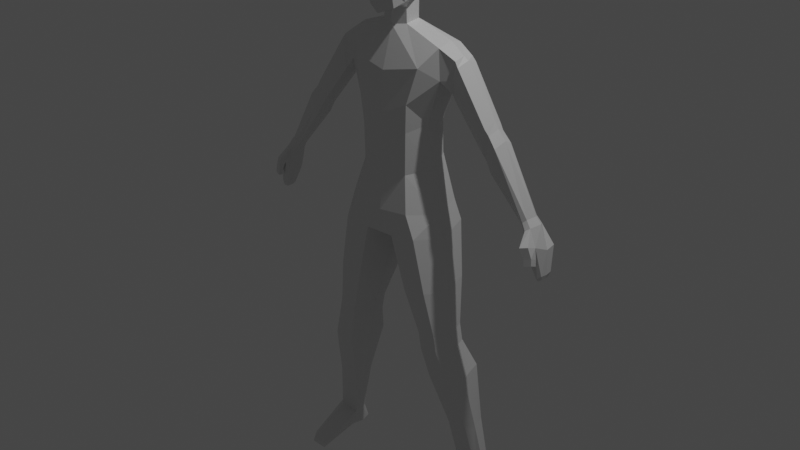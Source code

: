 # Source: lowpoly_human3.blend  (saved by Blender 4.0.36; exported with 4.5.12 LTS)
import bpy
from mathutils import Matrix  # noqa: F401  (used for matrix-valued properties, if any)

bpy.ops.wm.read_factory_settings(use_empty=True)
scene = bpy.context.scene
scene.name = 'Scene'

# ---- collections
col_collection = bpy.data.collections.new('Collection'); scene.collection.children.link(col_collection)

# ---- materials (node trees are filled in below, after node groups)
mat_material = bpy.data.materials.new('Material')
mat_material.alpha_threshold = 0.0
mat_material.use_transparent_shadow = False
mat_material.roughness = 0.5
mat_material.line_color = (0.0, 0.0, 0.0, 1.0)

# ---- material node trees
mat_material.use_nodes = True; mat_material.node_tree.nodes.clear()
_N = mat_material.node_tree.nodes; _L = mat_material.node_tree.links
n0 = _N.new('ShaderNodeOutputMaterial'); n0.name = 'Material Output'; n0.location = (300, 300)
n1 = _N.new('ShaderNodeBsdfPrincipled'); n1.name = 'Principled BSDF'; n1.location = (10, 300)
n1.distribution = 'GGX'
n1.subsurface_method = 'RANDOM_WALK_SKIN'
n1.inputs[3].default_value = 1.45
n1.inputs[27].default_value = (0.0, 0.0, 0.0, 1.0)
n1.inputs[28].default_value = 1.0
_L.new(n1.outputs[0], n0.inputs[0])
n0.is_active_output = True

# ---- world
world_world = bpy.data.worlds.new('World'); scene.world = world_world
world_world.use_nodes = True; world_world.node_tree.nodes.clear()
_N = world_world.node_tree.nodes; _L = world_world.node_tree.links
n0 = _N.new('ShaderNodeOutputWorld'); n0.name = 'World Output'; n0.location = (300, 300)
n1 = _N.new('ShaderNodeBackground'); n1.name = 'Background'; n1.location = (10, 300)
n1.inputs[0].default_value = (0.05088, 0.05088, 0.05088, 1.0)
_L.new(n1.outputs[0], n0.inputs[0])
n0.is_active_output = True
world_world.color = (0.05088, 0.05088, 0.05088)
world_world.use_sun_shadow = False
world_world.sun_shadow_jitter_overblur = 0.0

# ---- lights
light_light = bpy.data.lights.new('Light', 'POINT')
light_light.transmission_factor = 0.0
light_light.use_soft_falloff = False
light_light.energy = 1000.0
light_light.shadow_soft_size = 0.1
light_light.shadow_maximum_resolution = 0.006
light_light.use_absolute_resolution = True

# ---- meshes
me_cube = bpy.data.meshes.new('Cube')
me_cube.from_pydata([(0.2975, -0.04515, 0.2254), (0.251, 0.03505, -0.281), (0.0, -0.1889, 0.2539), (0.0, -0.1499, -0.4171), (0.2975, 0.1534, 0.3395), (0.0, 0.1228, 0.4978), (0.2975, 0.373, 0.3079), (0.0, 0.4284, 0.4538), (0.2975, 0.4996, 0.1256), (0.0, 0.6045, 0.1514), (0.2975, 0.4737, -0.05564), (0.0, 0.5685, -0.1036), (0.2975, 0.2109, -0.1938), (0.0, 0.11, -0.3849), (0.1754, -0.1534, 0.2439), (0.1754, -0.0732, -0.3479), (0.1754, 0.1228, 0.4463), (0.1754, 0.4284, 0.4023), (0.1754, 0.6045, 0.1486), (0.1754, 0.5685, -0.1036), (0.1674, 0.1666, -0.3849), (0.3179, 0.1153, 0.137), (0.3179, 0.1153, -0.07954), (0.3179, 0.1996, 0.1859), (0.3179, 0.2942, 0.1723), (0.3179, 0.3373, 0.01684), (0.3179, 0.2248, -0.04224), (0.2975, 0.2632, 0.3237), (0.0, 0.2756, 0.4758), (0.2975, 0.3423, -0.1247), (0.0, 0.481, -0.1723), (0.1754, 0.3857, -0.1723), (0.1754, 0.2756, 0.4243), (0.3179, 0.2469, 0.1791), (0.3179, 0.2811, -0.0127), (0.2975, 0.05412, 0.2824), (0.0, -0.01528, 0.4184), (0.0, 0.02475, -0.329), (0.2798, 0.08289, -0.2374), (0.1754, 0.02475, -0.329), (0.1754, -0.01528, 0.3669), (0.3179, 0.1574, 0.1615), (0.3179, 0.1701, -0.06089), (0.0, 0.1005, -0.5991), (0.172, 0.1688, -0.5781), (0.0, 0.5198, -0.6001), (0.1705, 0.3898, -0.5578), (0.2325, 0.3654, -0.15), (0.2407, 0.2067, -0.2247), (0.2438, 0.05732, -0.2777), (0.169, 0.0685, -0.3322), (0.2172, 0.201, -0.2637), (0.2056, 0.1246, -0.3023), (0.171, 0.2712, -0.5683), (0.1681, 0.2625, -0.2846), (0.0, 0.2371, -0.5996), (0.0, 0.5963, -0.8167), (0.0, -0.06484, -1.113), (0.648, 0.1655, -0.777), (0.0, 0.6096, -1.19), (0.0, -0.1082, -1.628), (0.0, 0.5443, -2.036), (0.0, -0.1361, -2.907), (0.0, 0.6657, -2.963), (0.6695, 0.1641, -1.17), (0.6789, 0.1793, -2.897), (0.5332, 0.2627, -2.355), (0.662, 0.5577, -0.7879), (0.4701, -0.004523, -1.017), (0.3531, -0.06795, -1.472), (0.4052, -0.1309, -2.869), (0.0, -0.1014, -2.433), (0.3159, -0.03595, -2.395), (0.2975, -0.04515, -0.02779), (0.0, -0.1821, -0.06482), (0.2975, 0.4363, 0.2167), (0.0, 0.5165, 0.3396), (0.1754, 0.5165, 0.2755), (0.1754, -0.1337, -0.03027), (0.3179, 0.1153, 0.02875), (0.3179, 0.3157, 0.09458), (0.3179, 0.2122, 0.07181), (0.3179, 0.264, 0.0832), (0.3179, 0.1638, 0.05028), (0.6811, 0.5434, -1.2), (0.4485, 0.549, -2.239), (0.5674, 0.6418, -2.869), (0.6605, 0.3838, -0.7363), (0.5168, 0.3754, -2.3), (0.6234, 0.4105, -2.883), (0.5149, 0.4399, -1.709), (0.5765, 0.3512, -1.409), (0.5764, 0.4755, -1.417), (0.5767, 0.2269, -1.401), (0.09907, 0.7342, -3.272), (0.6918, 0.452, -3.183), (0.6302, 0.7077, -3.168), (0.5381, -0.1467, -3.168), (0.7534, 0.1964, -3.199), (0.1913, -0.1541, -3.208), (0.4643, 0.4795, -4.581), (0.8738, 0.3174, -4.53), (0.8384, 0.4642, -4.522), (0.7855, -0.02654, -4.521), (0.9092, 0.1705, -4.539), (0.5474, -0.03078, -4.544), (0.5063, 0.4795, -4.817), (0.9158, 0.3174, -4.766), (0.8804, 0.4642, -4.757), (0.8275, -0.02654, -4.757), (0.9512, 0.1705, -4.775), (0.5894, -0.03078, -4.78), (1.014, 0.6434, -6.784), (1.292, 0.5857, -6.75), (1.268, 0.6331, -6.744), (1.232, 0.4028, -6.744), (1.316, 0.4858, -6.756), (0.9584, 0.3999, -6.759), (1.036, 0.7439, -7.042), (1.314, 0.6337, -7.007), (1.29, 0.7336, -7.001), (1.254, 0.3999, -7.001), (1.338, 0.5339, -7.013), (1.036, 0.397, -7.017), (1.219, -0.2384, -6.98), (1.304, -0.1044, -6.992), (1.001, -0.2413, -6.995), (1.242, -0.2414, -7.049), (1.326, -0.1074, -7.061), (1.023, -0.2443, -7.064), (0.0, 0.5459, -1.665), (0.4893, 0.1867, -1.756), (0.0, -0.0957, -2.156), (0.3253, -0.04261, -1.846), (0.436, 0.5358, -1.819), (0.5253, 0.3531, -1.725), (0.0, 0.7316, -3.274), (0.0, -0.1393, -3.219), (0.0362, 0.2831, -3.248), (0.4241, 0.2243, -4.563), (0.4661, 0.2243, -4.799), (0.9733, 0.5224, -6.772), (0.9955, 0.5705, -7.029), (0.0, 0.2941, -3.246), (1.016, 0.6216, -5.172), (0.184, 0.5467, -2.138), (0.2461, 0.6537, -2.916), (0.2844, 0.6494, -1.352), (0.3568, 0.6556, -0.8569), (0.3646, 0.721, -3.22), (0.6514, 0.4718, -4.551), (0.6934, 0.4718, -4.787), (1.141, 0.6382, -6.764), (1.163, 0.7388, -7.021), (0.218, 0.5759, -1.742), (0.627, 0.6375, -5.234), (0.9611, 0.03984, -5.172), (1.09, 0.2448, -5.19), (1.053, 0.3976, -5.181), (0.6833, 0.03542, -5.196), (0.5817, 0.3008, -5.215), (0.8216, 0.6296, -5.203), (0.8419, 0.2222, -0.9071), (0.8207, 0.2212, -1.142), (0.8518, 0.541, -0.9148), (0.8289, 0.5309, -1.163), (0.8507, 0.3764, -0.8783), (1.354, 0.4991, -1.701), (1.323, 0.2212, -1.894), (1.344, 0.2222, -1.693), (1.331, 0.4891, -1.915), (1.371, 0.3764, -1.642), (1.966, 0.4793, -2.694), (1.907, 0.2173, -2.728), (1.958, 0.2504, -2.691), (1.915, 0.4842, -2.753), (2.022, 0.383, -2.663), (0.8207, 0.2304, -1.323), (0.8207, 0.5273, -1.322), (1.314, 0.2304, -1.995), (1.314, 0.4854, -1.994), (1.855, 0.2627, -2.759), (1.855, 0.4442, -2.759), (0.8207, 0.3272, -1.381), (0.6753, 0.3538, -1.185), (1.314, 0.3272, -2.053), (1.855, 0.3228, -2.789), (1.302, 0.5149, -1.624), (1.319, 0.3786, -1.565), (1.293, 0.2075, -1.616), (1.279, 0.5037, -1.838), (1.271, 0.2064, -1.817), (1.264, 0.4997, -1.918), (1.264, 0.2165, -1.919), (1.264, 0.324, -1.977), (0.8959, 0.5531, -0.9807), (0.9126, 0.3767, -0.9216), (0.8729, 0.5423, -1.229), (0.864, 0.2202, -1.387), (0.886, 0.2115, -0.973), (0.8647, 0.2104, -1.208), (0.864, 0.5384, -1.387), (0.864, 0.324, -1.446), (1.445, 0.2062, -1.823), (1.473, 0.3788, -1.768), (1.457, 0.5162, -1.832), (1.431, 0.5049, -2.071), (1.422, 0.2051, -2.047), (1.404, 0.5009, -2.146), (1.404, 0.2153, -2.147), (1.404, 0.3237, -2.212), (2.114, 0.5433, -2.962), (1.944, 0.1654, -2.908), (2.064, 0.2207, -2.897), (2.041, 0.5503, -3.045), (2.14, 0.3611, -2.952), (1.956, 0.2343, -3.054), (1.96, 0.4866, -3.077), (1.974, 0.3319, -3.073), (2.144, 0.4616, -3.28), (2.095, 0.2469, -3.308), (2.136, 0.2727, -3.277), (2.102, 0.4655, -3.328), (2.159, 0.357, -3.274), (2.053, 0.2842, -3.333), (2.055, 0.429, -3.346), (2.063, 0.3402, -3.344), (2.138, 0.4226, -3.329), (2.104, 0.2721, -3.348), (2.133, 0.2911, -3.327), (2.109, 0.4254, -3.362), (2.149, 0.3493, -3.325), (2.074, 0.2982, -3.366), (2.076, 0.3998, -3.375), (2.082, 0.3375, -3.373), (1.95, 0.05288, -2.869), (2.034, 0.1082, -2.858), (2.007, 0.1601, -3.035), (2.087, 0.2115, -3.037), (1.999, 0.08293, -3.016), (2.081, 0.1163, -2.995), (2.015, 0.1547, -3.124), (2.094, 0.206, -3.125), (2.006, 0.07745, -3.104), (2.089, 0.1108, -3.084), (1.893, 0.2714, -2.61), (1.851, 0.2448, -2.649), (1.809, 0.4381, -2.678), (1.81, 0.3338, -2.705), (1.945, 0.3839, -2.585), (1.9, 0.4662, -2.613), (1.858, 0.4701, -2.669), (1.81, 0.2811, -2.678), (0.3726, -0.112, -3.93), (0.6782, -0.106, -3.897), (0.7536, 0.5936, -3.897), (0.2804, 0.6153, -3.982), (0.804, 0.3843, -3.91), (0.8545, 0.1749, -3.923), (0.2357, 0.2516, -3.956), (0.517, 0.6045, -3.94), (1.145, 0.5883, -5.962), (1.109, 0.2717, -5.962), (0.8376, 0.2688, -5.977), (0.8056, 0.4206, -5.99), (0.8397, 0.5986, -6.003), (1.018, 0.5935, -5.982), (1.193, 0.384, -5.974), (1.169, 0.4839, -5.968)], [], [(78, 14, 2, 74), (40, 35, 4, 16), (32, 27, 6, 17), (77, 75, 8, 18), (18, 8, 10, 19), (31, 47, 48, 51, 54), (39, 49, 38, 1, 15), (37, 39, 15, 3), (20, 13, 43, 44), (9, 18, 19, 11), (76, 77, 18, 9), (28, 32, 17, 7), (36, 40, 16, 5), (73, 0, 14, 78), (73, 1, 22, 79), (75, 6, 24, 80), (35, 0, 21, 41), (10, 8, 25), (38, 12, 26, 42), (27, 4, 23, 33), (29, 10, 25, 34), (83, 79, 22, 42), (82, 81, 26, 34), (80, 82, 34, 25), (12, 29, 34, 26), (6, 27, 33, 24), (5, 16, 32, 28), (11, 19, 31, 30), (19, 10, 29, 47, 31), (16, 4, 27, 32), (81, 83, 42, 26), (1, 38, 42, 22), (4, 35, 41, 23), (2, 14, 40, 36), (13, 20, 50, 39, 37), (20, 52, 50), (14, 0, 35, 40), (45, 46, 53, 55), (30, 31, 46, 45), (31, 54, 53, 46), (49, 48, 12, 38), (48, 47, 29, 12), (49, 52, 51, 48), (50, 52, 49, 39), (51, 52, 20), (54, 51, 20), (53, 54, 20, 44), (55, 53, 44, 43), (60, 69, 68, 57), (68, 44, 43, 57), (58, 53, 44, 68), (67, 46, 53, 58, 87), (46, 67, 148, 56, 45), (132, 133, 69, 60), (62, 70, 72, 71), (65, 66, 72, 70), (23, 41, 83, 81), (24, 33, 82, 80), (33, 23, 81, 82), (41, 21, 79, 83), (8, 75, 80, 25), (0, 73, 79, 21), (1, 73, 78, 15), (7, 17, 77, 76), (17, 6, 75, 77), (15, 78, 74, 3), (89, 86, 85, 88), (146, 145, 85, 86), (154, 147, 84, 134), (147, 148, 67, 84), (65, 89, 88, 66), (92, 90, 134, 84), (64, 58, 68, 69), (131, 135, 91, 93), (252, 248, 186, 181), (89, 65, 98, 95), (65, 70, 97, 98), (146, 86, 96, 149), (70, 62, 99, 97), (86, 89, 95, 96), (254, 253, 105, 103), (260, 255, 102, 150), (255, 257, 101, 102), (259, 256, 100, 139), (258, 254, 103, 104), (257, 258, 104, 101), (103, 105, 111, 109), (102, 101, 107, 108), (139, 100, 106, 140), (150, 102, 108, 151), (104, 103, 109, 110), (101, 104, 110, 107), (266, 261, 114, 152), (267, 262, 115, 116), (268, 267, 116, 113), (262, 263, 117, 115), (261, 268, 113, 114), (264, 265, 112, 141), (123, 121, 127, 129), (114, 113, 119, 120), (141, 112, 118, 142), (152, 114, 120, 153), (117, 123, 129, 126), (113, 116, 122, 119), (118, 153, 120, 119, 122, 121, 123, 142), (124, 126, 129, 127), (125, 124, 127, 128), (116, 115, 124, 125), (122, 116, 125, 128), (115, 117, 126, 124), (121, 122, 128, 127), (66, 88, 135, 131), (145, 154, 134, 85), (88, 85, 134, 90, 135), (66, 131, 133, 72), (71, 72, 133, 132), (138, 99, 137, 143), (99, 62, 137), (94, 136, 63), (94, 138, 143, 136), (117, 141, 142, 123), (263, 264, 141, 117), (105, 139, 140, 111), (253, 259, 139, 105), (133, 131, 69), (106, 151, 161, 155), (64, 69, 131, 93), (61, 130, 154, 145), (112, 152, 153, 118), (265, 266, 152, 112), (100, 150, 151, 106), (256, 260, 150, 100), (63, 146, 149, 94), (59, 56, 148, 147), (130, 59, 147, 154), (63, 61, 145, 146), (111, 140, 160, 159), (140, 106, 155, 160), (108, 107, 158, 144), (109, 111, 159, 156), (107, 110, 157, 158), (110, 109, 156, 157), (151, 108, 144, 161), (58, 64, 163, 162), (189, 191, 168, 169), (187, 188, 171, 167), (188, 189, 169, 171), (84, 67, 164, 165), (67, 87, 166, 164), (87, 58, 162, 166), (190, 187, 167, 170), (249, 245, 174, 176), (250, 249, 176, 172), (251, 250, 172, 175), (245, 246, 173, 174), (163, 64, 177), (165, 178, 84), (183, 177, 64, 184), (91, 184, 64, 93), (194, 192, 180, 185), (248, 247, 182, 186), (191, 193, 179, 168), (197, 201, 178, 165), (246, 252, 181, 173), (206, 208, 180, 170), (193, 194, 185, 179), (92, 84, 184, 91), (178, 183, 184, 84), (91, 135, 90, 92), (198, 202, 194, 193), (170, 180, 192, 190), (200, 198, 193, 191), (202, 201, 192, 194), (197, 195, 187, 190), (196, 199, 189, 188), (195, 196, 188, 187), (199, 200, 191, 189), (162, 163, 200, 199), (164, 166, 196, 195), (166, 162, 199, 196), (165, 164, 195, 197), (183, 178, 201, 202), (163, 177, 198, 200), (177, 183, 202, 198), (190, 192, 201, 197), (251, 247, 208, 206), (168, 179, 209, 207), (185, 180, 208, 210), (169, 168, 207, 203), (170, 167, 205, 206), (167, 171, 204, 205), (171, 169, 203, 204), (179, 185, 210, 209), (186, 182, 217, 218), (181, 186, 218, 216), (176, 174, 213, 215), (173, 181, 216, 212), (175, 172, 211, 214), (182, 175, 214, 217), (172, 176, 215, 211), (173, 212, 235), (217, 214, 222, 225), (218, 217, 225, 226), (211, 215, 223, 219), (213, 212, 220, 221), (216, 218, 226, 224), (212, 216, 224, 220), (215, 213, 221, 223), (214, 211, 219, 222), (223, 221, 229, 231), (222, 219, 227, 230), (225, 222, 230, 233), (226, 225, 233, 234), (219, 223, 231, 227), (221, 220, 228, 229), (224, 226, 234, 232), (220, 224, 232, 228), (228, 232, 234, 233, 230, 227, 231, 229), (213, 174, 236), (174, 173, 235, 236), (213, 236, 240, 238), (235, 212, 237, 239), (236, 235, 239, 240), (212, 213, 238, 237), (240, 239, 243, 244), (239, 237, 241, 243), (237, 238, 242, 241), (238, 240, 244, 242), (241, 242, 244, 243), (175, 182, 247, 251), (207, 209, 252, 246), (210, 208, 247, 248), (203, 207, 246, 245), (206, 205, 250, 251), (205, 204, 249, 250), (204, 203, 245, 249), (209, 210, 248, 252), (94, 149, 260, 256), (99, 138, 259, 253), (95, 98, 258, 257), (98, 97, 254, 258), (138, 94, 256, 259), (96, 95, 257, 255), (149, 96, 255, 260), (97, 99, 253, 254), (155, 161, 266, 265), (159, 160, 264, 263), (160, 155, 265, 264), (144, 158, 268, 261), (156, 159, 263, 262), (158, 157, 267, 268), (157, 156, 262, 267), (161, 144, 261, 266)])
_uv = me_cube.uv_layers.new(name='UVMap')
_uv.uv.foreach_set('vector', [0.5, 0.8125, 0.625, 0.8125, 0.625, 0.875, 0.5, 0.875, 0.625, 0.8125, 0.625, 0.75, 0.625, 0.75, 0.625, 0.8125, 0.625, 0.8125, 0.625, 0.75, 0.625, 0.75, 0.625, 0.8125, 0.625, 0.8125, 0.625, 0.75, 0.625, 0.75, 0.625, 0.8125, 0.625, 0.8125, 0.625, 0.75, 0.625, 0.75, 0.625, 0.8125, 0.625, 0.8125, 0.625, 0.7833, 0.625, 0.7828, 0.625, 0.7947, 0.625, 0.8125, 0.625, 0.8125, 0.625, 0.7775, 0.625, 0.75, 0.625, 0.75, 0.625, 0.8125, 0.625, 0.875, 0.625, 0.8125, 0.625, 0.8125, 0.625, 0.875, 0.625, 0.8125, 0.625, 0.875, 0.625, 0.875, 0.625, 0.8125, 0.625, 0.875, 0.625, 0.8125, 0.625, 0.8125, 0.625, 0.875, 0.625, 0.875, 0.625, 0.8125, 0.625, 0.8125, 0.625, 0.875, 0.625, 0.875, 0.625, 0.8125, 0.625, 0.8125, 0.625, 0.875, 0.625, 0.875, 0.625, 0.8125, 0.625, 0.8125, 0.625, 0.875, 0.5, 0.75, 0.625, 0.75, 0.625, 0.8125, 0.5, 0.8125, 0.5, 0.75, 0.375, 0.75, 0.375, 0.75, 0.5, 0.75, 0.625, 0.75, 0.625, 0.75, 0.625, 0.75, 0.625, 0.75, 0.625, 0.75, 0.625, 0.75, 0.625, 0.75, 0.625, 0.75, 0.625, 0.75, 0.625, 0.75, 0.625, 0.75, 0.625, 0.75, 0.625, 0.75, 0.625, 0.75, 0.625, 0.75, 0.625, 0.75, 0.625, 0.75, 0.625, 0.75, 0.625, 0.75, 0.625, 0.75, 0.625, 0.75, 0.625, 0.75, 0.625, 0.75, 0.625, 0.75, 0.625, 0.75, 0.625, 0.75, 0.625, 0.75, 0.625, 0.75, 0.625, 0.75, 0.625, 0.75, 0.625, 0.75, 0.625, 0.75, 0.625, 0.75, 0.625, 0.75, 0.625, 0.75, 0.625, 0.75, 0.625, 0.75, 0.625, 0.75, 0.625, 0.75, 0.625, 0.75, 0.625, 0.75, 0.625, 0.75, 0.625, 0.75, 0.625, 0.875, 0.625, 0.8125, 0.625, 0.8125, 0.625, 0.875, 0.625, 0.875, 0.625, 0.8125, 0.625, 0.8125, 0.625, 0.875, 0.625, 0.8125, 0.625, 0.75, 0.625, 0.75, 0.625, 0.7833, 0.625, 0.8125, 0.625, 0.8125, 0.625, 0.75, 0.625, 0.75, 0.625, 0.8125, 0.625, 0.75, 0.625, 0.75, 0.625, 0.75, 0.625, 0.75, 0.625, 0.75, 0.625, 0.75, 0.625, 0.75, 0.625, 0.75, 0.625, 0.75, 0.625, 0.75, 0.625, 0.75, 0.625, 0.75, 0.625, 0.875, 0.625, 0.8125, 0.625, 0.8125, 0.625, 0.875, 0.625, 0.875, 0.625, 0.8125, 0.625, 0.8125, 0.625, 0.8125, 0.625, 0.875, 0.625, 0.8125, 0.625, 0.7921, 0.625, 0.8125, 0.625, 0.8125, 0.625, 0.75, 0.625, 0.75, 0.625, 0.8125, 0.625, 0.875, 0.625, 0.8125, 0.625, 0.8125, 0.625, 0.875, 0.625, 0.875, 0.625, 0.8125, 0.625, 0.8125, 0.625, 0.875, 0.625, 0.8125, 0.625, 0.8125, 0.625, 0.8125, 0.625, 0.8125, 0.625, 0.7775, 0.625, 0.7828, 0.625, 0.75, 0.625, 0.75, 0.625, 0.7828, 0.625, 0.7833, 0.625, 0.75, 0.625, 0.75, 0.625, 0.7775, 0.625, 0.7921, 0.625, 0.7947, 0.625, 0.7828, 0.625, 0.8125, 0.625, 0.7921, 0.625, 0.7775, 0.625, 0.8125, 0.625, 0.7947, 0.625, 0.7921, 0.625, 0.8125, 0.625, 0.8125, 0.625, 0.7947, 0.625, 0.8125, 0.625, 0.8125, 0.625, 0.8125, 0.625, 0.8125, 0.625, 0.8125, 0.625, 0.875, 0.625, 0.8125, 0.625, 0.8125, 0.625, 0.875, 0.0, 0.0, 0.0, 0.0, 0.0, 0.0, 0.0, 0.0, 0.0, 0.0, 0.0, 0.0, 0.0, 0.0, 0.0, 0.0, 0.0, 0.0, 0.0, 0.0, 0.0, 0.0, 0.0, 0.0, 0.0, 0.0, 0.0, 0.0, 0.0, 0.0, 0.0, 0.0, 0.0, 0.0, 0.0, 0.0, 0.0, 0.0, 0.0, 0.0, 0.0, 0.0, 0.0, 0.0, 0.0, 0.0, 0.0, 0.0, 0.0, 0.0, 0.0, 0.0, 0.0, 0.0, 0.0, 0.0, 0.0, 0.0, 0.0, 0.0, 0.0, 0.0, 0.0, 0.0, 0.0, 0.0, 0.0, 0.0, 0.625, 0.75, 0.625, 0.75, 0.625, 0.75, 0.625, 0.75, 0.625, 0.75, 0.625, 0.75, 0.625, 0.75, 0.625, 0.75, 0.625, 0.75, 0.625, 0.75, 0.625, 0.75, 0.625, 0.75, 0.625, 0.75, 0.625, 0.75, 0.625, 0.75, 0.625, 0.75, 0.625, 0.75, 0.625, 0.75, 0.625, 0.75, 0.625, 0.75, 0.625, 0.75, 0.5, 0.75, 0.5, 0.75, 0.625, 0.75, 0.375, 0.75, 0.5, 0.75, 0.5, 0.8125, 0.375, 0.8125, 0.625, 0.875, 0.625, 0.8125, 0.625, 0.8125, 0.625, 0.875, 0.625, 0.8125, 0.625, 0.75, 0.625, 0.75, 0.625, 0.8125, 0.375, 0.8125, 0.5, 0.8125, 0.5, 0.875, 0.375, 0.875, 0.0, 0.0, 0.0, 0.0, 0.0, 0.0, 0.0, 0.0, 0.0, 0.0, 0.0, 0.0, 0.0, 0.0, 0.0, 0.0, 0.0, 0.0, 0.0, 0.0, 0.0, 0.0, 0.0, 0.0, 0.0, 0.0, 0.0, 0.0, 0.0, 0.0, 0.0, 0.0, 0.0, 0.0, 0.0, 0.0, 0.0, 0.0, 0.0, 0.0, 0.0, 0.0, 0.0, 0.0, 0.0, 0.0, 0.0, 0.0, 0.0, 0.0, 0.0, 0.0, 0.0, 0.0, 0.0, 0.0, 0.0, 0.0, 0.0, 0.0, 0.0, 0.0, 0.0, 0.0, 0.0, 0.0, 0.0, 0.0, 0.0, 0.0, 0.0, 0.0, 0.0, 0.0, 0.0, 0.0, 0.0, 0.0, 0.0, 0.0, 0.0, 0.0, 0.0, 0.0, 0.0, 0.0, 0.0, 0.0, 0.0, 0.0, 0.0, 0.0, 0.0, 0.0, 0.0, 0.0, 0.0, 0.0, 0.0, 0.0, 0.0, 0.0, 0.0, 0.0, 0.0, 0.0, 0.0, 0.0, 0.0, 0.0, 0.0, 0.0, 0.0, 0.0, 0.0, 0.0, 0.0, 0.0, 0.0, 0.0, 0.0, 0.0, 0.0, 0.0, 0.0, 0.0, 0.0, 0.0, 0.0, 0.0, 0.0, 0.0, 0.0, 0.0, 0.0, 0.0, 0.0, 0.0, 0.0, 0.0, 0.0, 0.0, 0.0, 0.0, 0.0, 0.0, 0.0, 0.0, 0.0, 0.0, 0.0, 0.0, 0.0, 0.0, 0.0, 0.0, 0.0, 0.0, 0.0, 0.0, 0.0, 0.0, 0.0, 0.0, 0.0, 0.0, 0.0, 0.0, 0.0, 0.0, 0.0, 0.0, 0.0, 0.0, 0.0, 0.0, 0.0, 0.0, 0.0, 0.0, 0.0, 0.0, 0.0, 0.0, 0.0, 0.0, 0.0, 0.0, 0.0, 0.0, 0.0, 0.0, 0.0, 0.0, 0.0, 0.0, 0.0, 0.0, 0.0, 0.0, 0.0, 0.0, 0.0, 0.0, 0.0, 0.0, 0.0, 0.0, 0.0, 0.0, 0.0, 0.0, 0.0, 0.0, 0.0, 0.0, 0.0, 0.0, 0.0, 0.0, 0.0, 0.0, 0.0, 0.0, 0.0, 0.0, 0.0, 0.0, 0.0, 0.0, 0.0, 0.0, 0.0, 0.0, 0.0, 0.0, 0.0, 0.0, 0.0, 0.0, 0.0, 0.0, 0.0, 0.0, 0.0, 0.0, 0.0, 0.0, 0.0, 0.0, 0.0, 0.0, 0.0, 0.0, 0.0, 0.0, 0.0, 0.0, 0.0, 0.0, 0.0, 0.0, 0.0, 0.0, 0.0, 0.0, 0.0, 0.0, 0.0, 0.0, 0.0, 0.0, 0.0, 0.0, 0.0, 0.0, 0.0, 0.0, 0.0, 0.0, 0.0, 0.0, 0.0, 0.0, 0.0, 0.0, 0.0, 0.0, 0.0, 0.0, 0.0, 0.0, 0.0, 0.0, 0.0, 0.0, 0.0, 0.0, 0.0, 0.0, 0.0, 0.0, 0.0, 0.0, 0.0, 0.0, 0.0, 0.0, 0.0, 0.0, 0.0, 0.0, 0.0, 0.0, 0.0, 0.0, 0.0, 0.0, 0.0, 0.0, 0.0, 0.0, 0.0, 0.0, 0.0, 0.0, 0.0, 0.0, 0.0, 0.0, 0.0, 0.0, 0.0, 0.0, 0.0, 0.0, 0.0, 0.0, 0.0, 0.0, 0.0, 0.0, 0.0, 0.0, 0.0, 0.0, 0.0, 0.0, 0.0, 0.0, 0.0, 0.0, 0.0, 0.0, 0.0, 0.0, 0.0, 0.0, 0.0, 0.0, 0.0, 0.0, 0.0, 0.0, 0.0, 0.0, 0.0, 0.0, 0.0, 0.0, 0.0, 0.0, 0.0, 0.0, 0.0, 0.0, 0.0, 0.0, 0.0, 0.0, 0.0, 0.0, 0.0, 0.0, 0.0, 0.0, 0.0, 0.0, 0.0, 0.0, 0.0, 0.0, 0.0, 0.0, 0.0, 0.0, 0.0, 0.0, 0.0, 0.0, 0.0, 0.0, 0.0, 0.0, 0.0, 0.0, 0.0, 0.0, 0.0, 0.0, 0.0, 0.0, 0.0, 0.0, 0.0, 0.0, 0.0, 0.0, 0.0, 0.0, 0.0, 0.0, 0.0, 0.0, 0.0, 0.0, 0.0, 0.0, 0.0, 0.0, 0.0, 0.0, 0.0, 0.0, 0.0, 0.0, 0.0, 0.0, 0.0, 0.0, 0.0, 0.0, 0.0, 0.0, 0.0, 0.0, 0.0, 0.0, 0.0, 0.0, 0.0, 0.0, 0.0, 0.0, 0.0, 0.0, 0.0, 0.0, 0.0, 0.0, 0.0, 0.0, 0.0, 0.0, 0.0, 0.0, 0.0, 0.0, 0.0, 0.0, 0.0, 0.0, 0.0, 0.0, 0.0, 0.0, 0.0, 0.0, 0.0, 0.0, 0.0, 0.0, 0.0, 0.0, 0.0, 0.0, 0.0, 0.0, 0.0, 0.0, 0.0, 0.0, 0.0, 0.0, 0.0, 0.0, 0.0, 0.0, 0.0, 0.0, 0.0, 0.0, 0.0, 0.0, 0.0, 0.0, 0.0, 0.0, 0.0, 0.0, 0.0, 0.0, 0.0, 0.0, 0.0, 0.0, 0.0, 0.0, 0.0, 0.0, 0.0, 0.0, 0.0, 0.0, 0.0, 0.0, 0.0, 0.0, 0.0, 0.0, 0.0, 0.0, 0.0, 0.0, 0.0, 0.0, 0.0, 0.0, 0.0, 0.0, 0.0, 0.0, 0.0, 0.0, 0.0, 0.0, 0.0, 0.0, 0.0, 0.0, 0.0, 0.0, 0.0, 0.0, 0.0, 0.0, 0.0, 0.0, 0.0, 0.0, 0.0, 0.0, 0.0, 0.0, 0.0, 0.0, 0.0, 0.0, 0.0, 0.0, 0.0, 0.0, 0.0, 0.0, 0.0, 0.0, 0.0, 0.0, 0.0, 0.0, 0.0, 0.0, 0.0, 0.0, 0.0, 0.0, 0.0, 0.0, 0.0, 0.0, 0.0, 0.0, 0.0, 0.0, 0.0, 0.0, 0.0, 0.0, 0.0, 0.0, 0.0, 0.0, 0.0, 0.0, 0.0, 0.0, 0.0, 0.0, 0.0, 0.0, 0.0, 0.0, 0.0, 0.0, 0.0, 0.0, 0.0, 0.0, 0.0, 0.0, 0.0, 0.0, 0.0, 0.0, 0.0, 0.0, 0.0, 0.0, 0.0, 0.0, 0.0, 0.0, 0.0, 0.0, 0.0, 0.0, 0.0, 0.0, 0.0, 0.0, 0.0, 0.0, 0.0, 0.0, 0.0, 0.0, 0.0, 0.0, 0.0, 0.0, 0.0, 0.0, 0.0, 0.0, 0.0, 0.0, 0.0, 0.0, 0.0, 0.0, 0.0, 0.0, 0.0, 0.0, 0.0, 0.0, 0.0, 0.0, 0.0, 0.0, 0.0, 0.0, 0.0, 0.0, 0.0, 0.0, 0.0, 0.0, 0.0, 0.0, 0.0, 0.0, 0.0, 0.0, 0.0, 0.0, 0.0, 0.0, 0.0, 0.0, 0.0, 0.0, 0.0, 0.0, 0.0, 0.0, 0.0, 0.0, 0.0, 0.0, 0.0, 0.0, 0.0, 0.0, 0.0, 0.0, 0.0, 0.0, 0.0, 0.0, 0.0, 0.0, 0.0, 0.0, 0.0, 0.0, 0.0, 0.0, 0.0, 0.0, 0.0, 0.0, 0.0, 0.0, 0.0, 0.0, 0.0, 0.0, 0.0, 0.0, 0.0, 0.0, 0.0, 0.0, 0.0, 0.0, 0.0, 0.0, 0.0, 0.0, 0.0, 0.0, 0.0, 0.0, 0.0, 0.0, 0.0, 0.0, 0.0, 0.0, 0.0, 0.0, 0.0, 0.0, 0.0, 0.0, 0.0, 0.0, 0.0, 0.0, 0.0, 0.0, 0.0, 0.0, 0.0, 0.0, 0.0, 0.0, 0.0, 0.0, 0.0, 0.0, 0.0, 0.0, 0.0, 0.0, 0.0, 0.0, 0.0, 0.0, 0.0, 0.0, 0.0, 0.0, 0.0, 0.0, 0.0, 0.0, 0.0, 0.0, 0.0, 0.0, 0.0, 0.0, 0.0, 0.0, 0.0, 0.0, 0.0, 0.0, 0.0, 0.0, 0.0, 0.0, 0.0, 0.0, 0.0, 0.0, 0.0, 0.0, 0.0, 0.0, 0.0, 0.0, 0.0, 0.0, 0.0, 0.0, 0.0, 0.0, 0.0, 0.0, 0.0, 0.0, 0.0, 0.0, 0.0, 0.0, 0.0, 0.0, 0.0, 0.0, 0.0, 0.0, 0.0, 0.0, 0.0, 0.0, 0.0, 0.0, 0.0, 0.0, 0.0, 0.0, 0.0, 0.0, 0.0, 0.0, 0.0, 0.0, 0.0, 0.0, 0.0, 0.0, 0.0, 0.0, 0.0, 0.0, 0.0, 0.0, 0.0, 0.0, 0.0, 0.0, 0.0, 0.0, 0.0, 0.0, 0.0, 0.0, 0.0, 0.0, 0.0, 0.0, 0.0, 0.0, 0.0, 0.0, 0.0, 0.0, 0.0, 0.0, 0.0, 0.0, 0.0, 0.0, 0.0, 0.0, 0.0, 0.0, 0.0, 0.0, 0.0, 0.0, 0.0, 0.0, 0.0, 0.0, 0.0, 0.0, 0.0, 0.0, 0.0, 0.0, 0.0, 0.0, 0.0, 0.0, 0.0, 0.0, 0.0, 0.0, 0.0, 0.0, 0.0, 0.0, 0.0, 0.0, 0.0, 0.0, 0.0, 0.0, 0.0, 0.0, 0.0, 0.0, 0.0, 0.0, 0.0, 0.0, 0.0, 0.0, 0.0, 0.0, 0.0, 0.0, 0.0, 0.0, 0.0, 0.0, 0.0, 0.0, 0.0, 0.0, 0.0, 0.0, 0.0, 0.0, 0.0, 0.0, 0.0, 0.0, 0.0, 0.0, 0.0, 0.0, 0.0, 0.0, 0.0, 0.0, 0.0, 0.0, 0.0, 0.0, 0.0, 0.0, 0.0, 0.0, 0.0, 0.0, 0.0, 0.0, 0.0, 0.0, 0.0, 0.0, 0.0, 0.0, 0.0, 0.0, 0.0, 0.0, 0.0, 0.0, 0.0, 0.0, 0.0, 0.0, 0.0, 0.0, 0.0, 0.0, 0.0, 0.0, 0.0, 0.0, 0.0, 0.0, 0.0, 0.0, 0.0, 0.0, 0.0, 0.0, 0.0, 0.0, 0.0, 0.0, 0.0, 0.0, 0.0, 0.0, 0.0, 0.0, 0.0, 0.0, 0.0, 0.0, 0.0, 0.0, 0.0, 0.0, 0.0, 0.0, 0.0, 0.0, 0.0, 0.0, 0.0, 0.0, 0.0, 0.0, 0.0, 0.0, 0.0, 0.0, 0.0, 0.0, 0.0, 0.0, 0.0, 0.0, 0.0, 0.0, 0.0, 0.0, 0.0, 0.0, 0.0, 0.0, 0.0, 0.0, 0.0, 0.0, 0.0, 0.0, 0.0, 0.0, 0.0, 0.0, 0.0, 0.0, 0.0, 0.0, 0.0, 0.0, 0.0, 0.0, 0.0, 0.0, 0.0, 0.0, 0.0, 0.0, 0.0, 0.0, 0.0, 0.0, 0.0, 0.0, 0.0, 0.0, 0.0, 0.0, 0.0, 0.0, 0.0, 0.0, 0.0, 0.0, 0.0, 0.0, 0.0, 0.0, 0.0, 0.0, 0.0, 0.0, 0.0, 0.0, 0.0, 0.0, 0.0, 0.0, 0.0, 0.0, 0.0, 0.0, 0.0, 0.0, 0.0, 0.0, 0.0, 0.0, 0.0, 0.0, 0.0, 0.0, 0.0, 0.0, 0.0, 0.0, 0.0, 0.0, 0.0, 0.0, 0.0, 0.0, 0.0, 0.0, 0.0, 0.0, 0.0, 0.0, 0.0, 0.0, 0.0, 0.0, 0.0, 0.0, 0.0, 0.0, 0.0, 0.0, 0.0, 0.0, 0.0, 0.0, 0.0, 0.0, 0.0, 0.0, 0.0, 0.0, 0.0, 0.0, 0.0, 0.0, 0.0, 0.0, 0.0, 0.0, 0.0, 0.0, 0.0, 0.0, 0.0, 0.0, 0.0, 0.0, 0.0, 0.0, 0.0, 0.0, 0.0, 0.0, 0.0, 0.0, 0.0, 0.0, 0.0, 0.0, 0.0, 0.0, 0.0, 0.0, 0.0, 0.0, 0.0, 0.0, 0.0, 0.0, 0.0, 0.0, 0.0, 0.0, 0.0, 0.0, 0.0, 0.0, 0.0, 0.0, 0.0, 0.0, 0.0, 0.0, 0.0, 0.0, 0.0, 0.0, 0.0, 0.0, 0.0, 0.0, 0.0, 0.0, 0.0, 0.0, 0.0, 0.0, 0.0, 0.0, 0.0, 0.0, 0.0, 0.0, 0.0, 0.0, 0.0, 0.0, 0.0, 0.0, 0.0, 0.0, 0.0, 0.0, 0.0, 0.0, 0.0, 0.0, 0.0, 0.0, 0.0, 0.0, 0.0, 0.0, 0.0, 0.0, 0.0, 0.0, 0.0, 0.0, 0.0, 0.0, 0.0, 0.0, 0.0, 0.0, 0.0, 0.0, 0.0, 0.0, 0.0, 0.0, 0.0, 0.0, 0.0, 0.0, 0.0, 0.0, 0.0, 0.0, 0.0, 0.0, 0.0, 0.0, 0.0, 0.0, 0.0, 0.0, 0.0, 0.0, 0.0, 0.0, 0.0, 0.0, 0.0, 0.0, 0.0, 0.0, 0.0, 0.0, 0.0, 0.0, 0.0, 0.0, 0.0, 0.0, 0.0, 0.0, 0.0, 0.0, 0.0, 0.0, 0.0, 0.0, 0.0, 0.0, 0.0, 0.0, 0.0, 0.0, 0.0, 0.0, 0.0, 0.0, 0.0, 0.0, 0.0, 0.0, 0.0, 0.0, 0.0, 0.0, 0.0, 0.0, 0.0, 0.0, 0.0, 0.0, 0.0, 0.0, 0.0, 0.0, 0.0, 0.0, 0.0, 0.0, 0.0, 0.0, 0.0, 0.0, 0.0, 0.0, 0.0, 0.0, 0.0, 0.0, 0.0, 0.0, 0.0, 0.0, 0.0, 0.0, 0.0, 0.0, 0.0, 0.0, 0.0, 0.0, 0.0, 0.0, 0.0, 0.0, 0.0, 0.0, 0.0, 0.0, 0.0, 0.0, 0.0, 0.0, 0.0, 0.0, 0.0, 0.0, 0.0, 0.0, 0.0, 0.0, 0.0, 0.0, 0.0, 0.0, 0.0, 0.0, 0.0, 0.0, 0.0, 0.0, 0.0, 0.0, 0.0, 0.0, 0.0, 0.0, 0.0, 0.0, 0.0, 0.0, 0.0, 0.0, 0.0, 0.0, 0.0, 0.0, 0.0, 0.0, 0.0, 0.0, 0.0, 0.0, 0.0, 0.0, 0.0, 0.0, 0.0, 0.0, 0.0, 0.0, 0.0, 0.0, 0.0, 0.0, 0.0, 0.0, 0.0, 0.0, 0.0, 0.0, 0.0, 0.0, 0.0, 0.0, 0.0, 0.0, 0.0, 0.0, 0.0, 0.0, 0.0, 0.0, 0.0, 0.0, 0.0, 0.0, 0.0, 0.0, 0.0, 0.0, 0.0, 0.0, 0.0, 0.0, 0.0, 0.0, 0.0, 0.0, 0.0, 0.0, 0.0, 0.0, 0.0, 0.0, 0.0, 0.0, 0.0, 0.0, 0.0, 0.0, 0.0, 0.0, 0.0, 0.0, 0.0, 0.0, 0.0, 0.0, 0.0, 0.0, 0.0, 0.0, 0.0, 0.0, 0.0, 0.0, 0.0, 0.0, 0.0, 0.0, 0.0, 0.0, 0.0, 0.0, 0.0, 0.0, 0.0, 0.0, 0.0, 0.0])
me_cube.materials.append(mat_material)
me_cube.use_mirror_vertex_groups = False
me_cube.update()

# ---- objects
ob_human = bpy.data.objects.new('Human', me_cube)
ob_light = bpy.data.objects.new('Light', light_light)

# ---- transforms, parenting, visibility, modifiers, constraints
ob_human.location = (0.0, 0.0, 0.0)
ob_human.lock_rotations_4d = False
ob_human.empty_display_type = 'ARROWS'
ob_human.lineart.crease_threshold = 0.0
_vg = ob_human.vertex_groups.new(name='Hip')
_vg = ob_human.vertex_groups.new(name='Waist')
_vg = ob_human.vertex_groups.new(name='Chest')
_vg = ob_human.vertex_groups.new(name='Neck')
_vg = ob_human.vertex_groups.new(name='Head')
_vg = ob_human.vertex_groups.new(name='Clavicle L')
_vg = ob_human.vertex_groups.new(name='Upper Arm L')
_vg = ob_human.vertex_groups.new(name='Forearm L')
_vg = ob_human.vertex_groups.new(name='Hand L')
_vg = ob_human.vertex_groups.new(name='Clavicle R')
_vg = ob_human.vertex_groups.new(name='Upper Arm R')
_vg = ob_human.vertex_groups.new(name='Forearm R')
_vg = ob_human.vertex_groups.new(name='Hand R')
_vg = ob_human.vertex_groups.new(name='Thigh L')
_vg = ob_human.vertex_groups.new(name='Shin L')
_vg = ob_human.vertex_groups.new(name='Foot L')
_vg = ob_human.vertex_groups.new(name='Thigh R')
_vg = ob_human.vertex_groups.new(name='Shin R')
_vg = ob_human.vertex_groups.new(name='Foot R')
_vg = ob_human.vertex_groups.new(name='Foot Ctrl L')
_vg = ob_human.vertex_groups.new(name='Arm Ctrl L')
_vg = ob_human.vertex_groups.new(name='Parent Bone')
_vg = ob_human.vertex_groups.new(name='Knee Ctrl L')
_vg = ob_human.vertex_groups.new(name='Hand Rotation L')
_vg = ob_human.vertex_groups.new(name='Foot Ctrl R')
_vg = ob_human.vertex_groups.new(name='Arm Ctrl R')
_vg = ob_human.vertex_groups.new(name='Knee Ctrl R')
_vg = ob_human.vertex_groups.new(name='Hand Rotation R')
_m = ob_human.modifiers.new('Mirror', 'MIRROR')
_m.use_clip = True
_m.use_mirror_merge = False
ob_light.location = (4.076, 1.005, 5.904)
ob_light.rotation_euler = (0.6503, 0.05522, 1.866)
ob_light.lock_rotations_4d = False
ob_light.empty_display_type = 'ARROWS'
ob_light.color = (0.0, 0.0, 0.0, 0.0)
ob_light.lineart.crease_threshold = 0.0

# ---- collection membership
col_collection.objects.link(ob_human)
col_collection.objects.link(ob_light)

# ---- scene / render settings (as saved in the file)
scene.frame_start = 1; scene.frame_end = 250; scene.frame_set(1)
scene.render.engine = 'BLENDER_EEVEE_NEXT'
scene.cycles.sampling_pattern = 'TABULATED_SOBOL'
scene.view_settings.view_transform = 'Filmic'
bpy.context.view_layer.update()

# ---- added for rendering (the .blend has no active camera): camera
cam_auto = bpy.data.cameras.new('AutoCamera')
cam_auto.lens = 50.0
cam_auto.sensor_width = 36.0
cam_auto.clip_end = 1000.0
ob_auto_camera = bpy.data.objects.new('AutoCamera', cam_auto)
scene.collection.objects.link(ob_auto_camera)
ob_auto_camera.location = (8.10859, -9.48046, 3.20363)
ob_auto_camera.rotation_euler = (1.09748, -7.21219e-08, 0.694738)
scene.camera = ob_auto_camera
bpy.context.view_layer.update()
